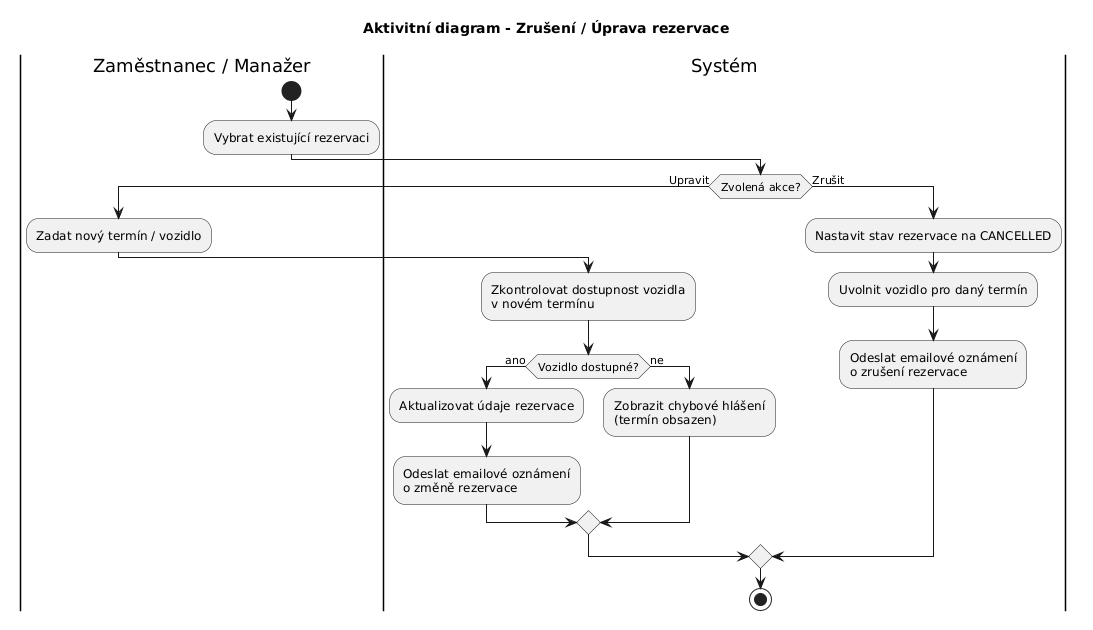

The diagram above was rendered by PlantUML. Its source (embedded in the PNG):
@startuml
title Aktivitní diagram - Zrušení / Úprava rezervace

|Zaměstnanec / Manažer|
start
:Vybrat existující rezervaci;

|Systém|
if (Zvolená akce?) then (Upravit)
  |Zaměstnanec / Manažer|
  :Zadat nový termín / vozidlo;

  |Systém|
  :Zkontrolovat dostupnost vozidla\nv novém termínu;

  if (Vozidlo dostupné?) then (ano)
    :Aktualizovat údaje rezervace;
    :Odeslat emailové oznámení\no změně rezervace;
  else (ne)
    :Zobrazit chybové hlášení\n(termín obsazen);
  endif

else (Zrušit)
  |Systém|
  :Nastavit stav rezervace na CANCELLED;
  :Uvolnit vozidlo pro daný termín;
  :Odeslat emailové oznámení\no zrušení rezervace;
endif

stop
@enduml